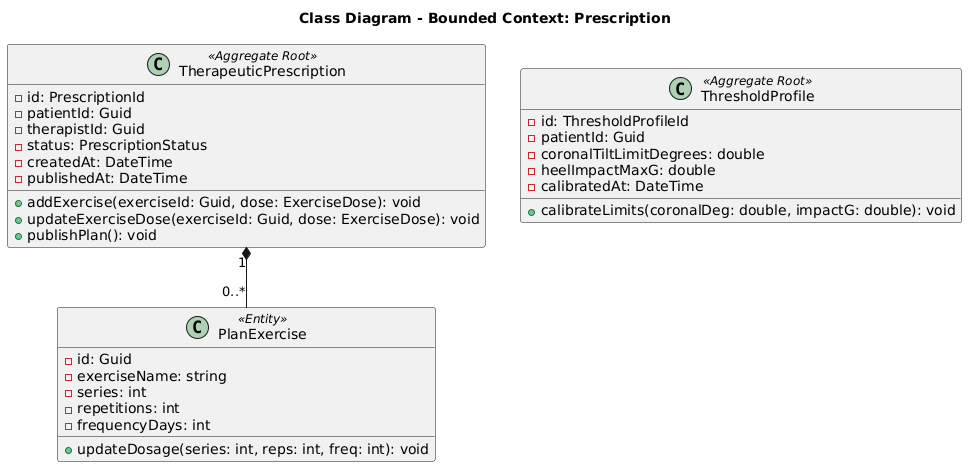

The diagram above was rendered by PlantUML. Its source (embedded in the PNG):
@startuml class_diagram_prescription
title Class Diagram - Bounded Context: Prescription
class TherapeuticPrescription <<Aggregate Root>> {
    - id: PrescriptionId
    - patientId: Guid
    - therapistId: Guid
    - status: PrescriptionStatus
    - createdAt: DateTime
    - publishedAt: DateTime
    + addExercise(exerciseId: Guid, dose: ExerciseDose): void
    + updateExerciseDose(exerciseId: Guid, dose: ExerciseDose): void
    + publishPlan(): void
}
class PlanExercise <<Entity>> {
    - id: Guid
    - exerciseName: string
    - series: int
    - repetitions: int
    - frequencyDays: int
    + updateDosage(series: int, reps: int, freq: int): void
}
class ThresholdProfile <<Aggregate Root>> {
    - id: ThresholdProfileId
    - patientId: Guid
    - coronalTiltLimitDegrees: double
    - heelImpactMaxG: double
    - calibratedAt: DateTime
    + calibrateLimits(coronalDeg: double, impactG: double): void
}
TherapeuticPrescription "1" *-- "0..*" PlanExercise
@enduml